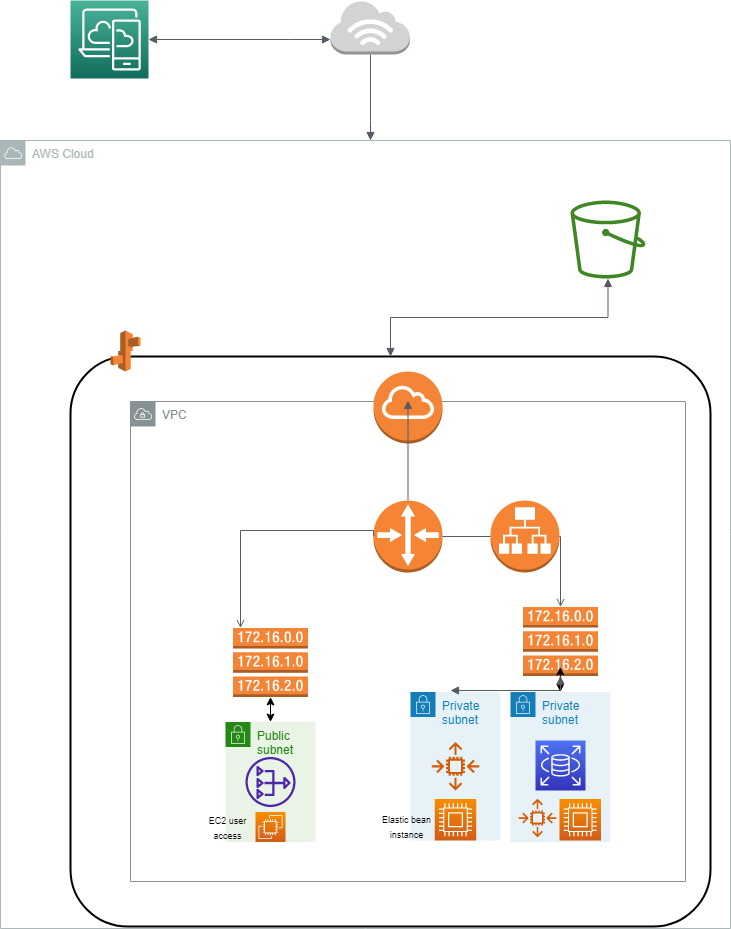

The diagram above was exported from draw.io. Its source (the exported page's mxGraphModel, read from the mxfile embedded in the PNG):
<mxGraphModel dx="1874" dy="528" grid="1" gridSize="10" guides="1" tooltips="1" connect="1" arrows="1" fold="1" page="1" pageScale="1" pageWidth="850" pageHeight="1100" background="#ffffff" math="0" shadow="0">
  <root>
    <mxCell id="0" />
    <mxCell id="1" parent="0" />
    <mxCell id="GJwY8L2h8l_-sQwmyHdS-1" value="VPC" style="sketch=0;outlineConnect=0;gradientColor=none;html=1;whiteSpace=wrap;fontSize=12;fontStyle=0;shape=mxgraph.aws4.group;grIcon=mxgraph.aws4.group_vpc;strokeColor=#879196;fillColor=none;verticalAlign=top;align=left;spacingLeft=30;fontColor=#879196;dashed=0;" vertex="1" parent="1">
      <mxGeometry x="-620" y="561" width="555" height="480" as="geometry" />
    </mxCell>
    <mxCell id="GJwY8L2h8l_-sQwmyHdS-4" value="Private subnet" style="points=[[0,0],[0.25,0],[0.5,0],[0.75,0],[1,0],[1,0.25],[1,0.5],[1,0.75],[1,1],[0.75,1],[0.5,1],[0.25,1],[0,1],[0,0.75],[0,0.5],[0,0.25]];outlineConnect=0;gradientColor=none;html=1;whiteSpace=wrap;fontSize=12;fontStyle=0;container=1;pointerEvents=0;collapsible=0;recursiveResize=0;shape=mxgraph.aws4.group;grIcon=mxgraph.aws4.group_security_group;grStroke=0;strokeColor=#147EBA;fillColor=#E6F2F8;verticalAlign=top;align=left;spacingLeft=30;fontColor=#147EBA;dashed=0;" vertex="1" parent="1">
      <mxGeometry x="-240" y="851.5" width="100" height="150" as="geometry" />
    </mxCell>
    <mxCell id="GJwY8L2h8l_-sQwmyHdS-9" value="" style="sketch=0;points=[[0,0,0],[0.25,0,0],[0.5,0,0],[0.75,0,0],[1,0,0],[0,1,0],[0.25,1,0],[0.5,1,0],[0.75,1,0],[1,1,0],[0,0.25,0],[0,0.5,0],[0,0.75,0],[1,0.25,0],[1,0.5,0],[1,0.75,0]];outlineConnect=0;fontColor=#232F3E;gradientColor=#4D72F3;gradientDirection=north;fillColor=#3334B9;strokeColor=#ffffff;dashed=0;verticalLabelPosition=bottom;verticalAlign=top;align=center;html=1;fontSize=12;fontStyle=0;aspect=fixed;shape=mxgraph.aws4.resourceIcon;resIcon=mxgraph.aws4.rds;" vertex="1" parent="1">
      <mxGeometry x="-215" y="900" width="50" height="50" as="geometry" />
    </mxCell>
    <mxCell id="GJwY8L2h8l_-sQwmyHdS-5" value="AWS Cloud" style="sketch=0;outlineConnect=0;gradientColor=none;html=1;whiteSpace=wrap;fontSize=12;fontStyle=0;shape=mxgraph.aws4.group;grIcon=mxgraph.aws4.group_aws_cloud;strokeColor=#AAB7B8;fillColor=none;verticalAlign=top;align=left;spacingLeft=30;fontColor=#AAB7B8;dashed=0;" vertex="1" parent="1">
      <mxGeometry x="-750" y="300" width="730" height="788" as="geometry" />
    </mxCell>
    <mxCell id="GJwY8L2h8l_-sQwmyHdS-12" value="Public subnet" style="points=[[0,0],[0.25,0],[0.5,0],[0.75,0],[1,0],[1,0.25],[1,0.5],[1,0.75],[1,1],[0.75,1],[0.5,1],[0.25,1],[0,1],[0,0.75],[0,0.5],[0,0.25]];outlineConnect=0;gradientColor=none;html=1;whiteSpace=wrap;fontSize=12;fontStyle=0;container=1;pointerEvents=0;collapsible=0;recursiveResize=0;shape=mxgraph.aws4.group;grIcon=mxgraph.aws4.group_security_group;grStroke=0;strokeColor=#248814;fillColor=#E9F3E6;verticalAlign=top;align=left;spacingLeft=30;fontColor=#248814;dashed=0;" vertex="1" parent="1">
      <mxGeometry x="-525" y="881.5" width="90" height="120" as="geometry" />
    </mxCell>
    <mxCell id="GJwY8L2h8l_-sQwmyHdS-14" value="" style="sketch=0;outlineConnect=0;fontColor=#232F3E;gradientColor=none;fillColor=#4D27AA;strokeColor=none;dashed=0;verticalLabelPosition=bottom;verticalAlign=top;align=center;html=1;fontSize=12;fontStyle=0;aspect=fixed;pointerEvents=1;shape=mxgraph.aws4.nat_gateway;" vertex="1" parent="GJwY8L2h8l_-sQwmyHdS-12">
      <mxGeometry x="20" y="35" width="50" height="50" as="geometry" />
    </mxCell>
    <mxCell id="GJwY8L2h8l_-sQwmyHdS-15" value="" style="rounded=1;arcSize=10;dashed=0;fillColor=none;gradientColor=none;strokeWidth=2;" vertex="1" parent="1">
      <mxGeometry x="-680" y="516" width="640" height="570" as="geometry" />
    </mxCell>
    <mxCell id="GJwY8L2h8l_-sQwmyHdS-16" value="" style="dashed=0;html=1;shape=mxgraph.aws3.elastic_beanstalk;fillColor=#F58536;gradientColor=none;dashed=0;" vertex="1" parent="1">
      <mxGeometry x="-640" y="490" width="30" height="41" as="geometry" />
    </mxCell>
    <mxCell id="GJwY8L2h8l_-sQwmyHdS-8" value="" style="sketch=0;outlineConnect=0;fontColor=#232F3E;gradientColor=none;fillColor=#3F8624;strokeColor=none;dashed=0;verticalLabelPosition=bottom;verticalAlign=top;align=center;html=1;fontSize=12;fontStyle=0;aspect=fixed;pointerEvents=1;shape=mxgraph.aws4.bucket;" vertex="1" parent="1">
      <mxGeometry x="-180" y="360" width="75" height="78" as="geometry" />
    </mxCell>
    <mxCell id="GJwY8L2h8l_-sQwmyHdS-17" value="" style="outlineConnect=0;dashed=0;verticalLabelPosition=bottom;verticalAlign=top;align=center;html=1;shape=mxgraph.aws3.internet_gateway;fillColor=#F58536;gradientColor=none;" vertex="1" parent="1">
      <mxGeometry x="-377" y="531" width="69" height="72" as="geometry" />
    </mxCell>
    <mxCell id="GJwY8L2h8l_-sQwmyHdS-18" value="" style="outlineConnect=0;dashed=0;verticalLabelPosition=bottom;verticalAlign=top;align=center;html=1;shape=mxgraph.aws3.route_table;fillColor=#F58536;gradientColor=none;" vertex="1" parent="1">
      <mxGeometry x="-227.5" y="766.5" width="75" height="69" as="geometry" />
    </mxCell>
    <mxCell id="GJwY8L2h8l_-sQwmyHdS-19" value="" style="outlineConnect=0;dashed=0;verticalLabelPosition=bottom;verticalAlign=top;align=center;html=1;shape=mxgraph.aws3.route_table;fillColor=#F58536;gradientColor=none;" vertex="1" parent="1">
      <mxGeometry x="-517.5" y="787.5" width="75" height="69" as="geometry" />
    </mxCell>
    <mxCell id="GJwY8L2h8l_-sQwmyHdS-24" value="" style="outlineConnect=0;dashed=0;verticalLabelPosition=bottom;verticalAlign=top;align=center;html=1;shape=mxgraph.aws3.router;fillColor=#F58534;gradientColor=none;" vertex="1" parent="1">
      <mxGeometry x="-377" y="660" width="69" height="72" as="geometry" />
    </mxCell>
    <mxCell id="GJwY8L2h8l_-sQwmyHdS-28" value="" style="endArrow=classic;startArrow=classic;html=1;rounded=0;" edge="1" parent="1" source="GJwY8L2h8l_-sQwmyHdS-12" target="GJwY8L2h8l_-sQwmyHdS-19">
      <mxGeometry width="50" height="50" relative="1" as="geometry">
        <mxPoint x="-515" y="901.5" as="sourcePoint" />
        <mxPoint x="-465" y="851.5" as="targetPoint" />
      </mxGeometry>
    </mxCell>
    <mxCell id="GJwY8L2h8l_-sQwmyHdS-32" value="" style="endArrow=classic;startArrow=classic;html=1;rounded=0;" edge="1" parent="1">
      <mxGeometry width="50" height="50" relative="1" as="geometry">
        <mxPoint x="-190.18" y="851.5" as="sourcePoint" />
        <mxPoint x="-190.18" y="826.5" as="targetPoint" />
      </mxGeometry>
    </mxCell>
    <mxCell id="GJwY8L2h8l_-sQwmyHdS-34" value="" style="edgeStyle=orthogonalEdgeStyle;html=1;endArrow=block;elbow=vertical;startArrow=block;startFill=1;endFill=1;strokeColor=#545B64;rounded=0;" edge="1" parent="1" source="GJwY8L2h8l_-sQwmyHdS-15" target="GJwY8L2h8l_-sQwmyHdS-8">
      <mxGeometry width="100" relative="1" as="geometry">
        <mxPoint x="-220" y="440" as="sourcePoint" />
        <mxPoint x="-120" y="440" as="targetPoint" />
      </mxGeometry>
    </mxCell>
    <mxCell id="GJwY8L2h8l_-sQwmyHdS-35" value="" style="edgeStyle=orthogonalEdgeStyle;html=1;endArrow=block;elbow=vertical;startArrow=none;endFill=1;strokeColor=#545B64;rounded=0;" edge="1" parent="1" source="GJwY8L2h8l_-sQwmyHdS-24">
      <mxGeometry width="100" relative="1" as="geometry">
        <mxPoint x="-342.5" y="560" as="sourcePoint" />
        <mxPoint x="-342.5" y="560" as="targetPoint" />
      </mxGeometry>
    </mxCell>
    <mxCell id="GJwY8L2h8l_-sQwmyHdS-36" value="" style="edgeStyle=orthogonalEdgeStyle;html=1;endArrow=open;elbow=vertical;startArrow=none;endFill=0;strokeColor=#545B64;rounded=0;" edge="1" parent="1" source="GJwY8L2h8l_-sQwmyHdS-24" target="GJwY8L2h8l_-sQwmyHdS-18">
      <mxGeometry width="100" relative="1" as="geometry">
        <mxPoint x="-330" y="710" as="sourcePoint" />
        <mxPoint x="-230" y="710" as="targetPoint" />
      </mxGeometry>
    </mxCell>
    <mxCell id="GJwY8L2h8l_-sQwmyHdS-37" value="" style="edgeStyle=orthogonalEdgeStyle;html=1;endArrow=none;elbow=vertical;startArrow=open;startFill=0;strokeColor=#545B64;rounded=0;entryX=0;entryY=0.5;entryDx=0;entryDy=0;entryPerimeter=0;" edge="1" parent="1" source="GJwY8L2h8l_-sQwmyHdS-19" target="GJwY8L2h8l_-sQwmyHdS-24">
      <mxGeometry width="100" relative="1" as="geometry">
        <mxPoint x="-370" y="690" as="sourcePoint" />
        <mxPoint x="-270" y="690" as="targetPoint" />
        <Array as="points">
          <mxPoint x="-510" y="690" />
          <mxPoint x="-377" y="690" />
        </Array>
      </mxGeometry>
    </mxCell>
    <mxCell id="GJwY8L2h8l_-sQwmyHdS-38" value="" style="sketch=0;points=[[0,0,0],[0.25,0,0],[0.5,0,0],[0.75,0,0],[1,0,0],[0,1,0],[0.25,1,0],[0.5,1,0],[0.75,1,0],[1,1,0],[0,0.25,0],[0,0.5,0],[0,0.75,0],[1,0.25,0],[1,0.5,0],[1,0.75,0]];outlineConnect=0;fontColor=#232F3E;gradientColor=#4AB29A;gradientDirection=north;fillColor=#116D5B;strokeColor=#ffffff;dashed=0;verticalLabelPosition=bottom;verticalAlign=top;align=center;html=1;fontSize=12;fontStyle=0;aspect=fixed;shape=mxgraph.aws4.resourceIcon;resIcon=mxgraph.aws4.desktop_and_app_streaming;" vertex="1" parent="1">
      <mxGeometry x="-680" y="160" width="78" height="78" as="geometry" />
    </mxCell>
    <mxCell id="GJwY8L2h8l_-sQwmyHdS-39" value="" style="outlineConnect=0;dashed=0;verticalLabelPosition=bottom;verticalAlign=top;align=center;html=1;shape=mxgraph.aws3.internet_3;fillColor=#D2D3D3;gradientColor=none;" vertex="1" parent="1">
      <mxGeometry x="-420" y="160" width="79.5" height="54" as="geometry" />
    </mxCell>
    <mxCell id="GJwY8L2h8l_-sQwmyHdS-40" value="" style="edgeStyle=orthogonalEdgeStyle;html=1;endArrow=block;elbow=vertical;startArrow=block;startFill=1;endFill=1;strokeColor=#545B64;rounded=0;" edge="1" parent="1" source="GJwY8L2h8l_-sQwmyHdS-38" target="GJwY8L2h8l_-sQwmyHdS-39">
      <mxGeometry width="100" relative="1" as="geometry">
        <mxPoint x="-450" y="180" as="sourcePoint" />
        <mxPoint x="-350" y="180" as="targetPoint" />
        <Array as="points">
          <mxPoint x="-460" y="199" />
          <mxPoint x="-460" y="199" />
        </Array>
      </mxGeometry>
    </mxCell>
    <mxCell id="GJwY8L2h8l_-sQwmyHdS-41" value="" style="edgeStyle=orthogonalEdgeStyle;html=1;endArrow=none;elbow=vertical;startArrow=block;startFill=1;strokeColor=#545B64;rounded=0;" edge="1" parent="1" source="GJwY8L2h8l_-sQwmyHdS-5" target="GJwY8L2h8l_-sQwmyHdS-39">
      <mxGeometry width="100" relative="1" as="geometry">
        <mxPoint x="-580" y="630" as="sourcePoint" />
        <mxPoint x="-480" y="630" as="targetPoint" />
        <Array as="points">
          <mxPoint x="-380" y="280" />
          <mxPoint x="-380" y="280" />
        </Array>
      </mxGeometry>
    </mxCell>
    <mxCell id="GJwY8L2h8l_-sQwmyHdS-43" value="Private subnet" style="points=[[0,0],[0.25,0],[0.5,0],[0.75,0],[1,0],[1,0.25],[1,0.5],[1,0.75],[1,1],[0.75,1],[0.5,1],[0.25,1],[0,1],[0,0.75],[0,0.5],[0,0.25]];outlineConnect=0;gradientColor=none;html=1;whiteSpace=wrap;fontSize=12;fontStyle=0;container=1;pointerEvents=0;collapsible=0;recursiveResize=0;shape=mxgraph.aws4.group;grIcon=mxgraph.aws4.group_security_group;grStroke=0;strokeColor=#147EBA;fillColor=#E6F2F8;verticalAlign=top;align=left;spacingLeft=30;fontColor=#147EBA;dashed=0;" vertex="1" parent="1">
      <mxGeometry x="-340" y="851.5" width="90" height="148.5" as="geometry" />
    </mxCell>
    <mxCell id="GJwY8L2h8l_-sQwmyHdS-46" value="" style="edgeStyle=orthogonalEdgeStyle;html=1;endArrow=block;elbow=vertical;startArrow=block;startFill=1;endFill=1;strokeColor=#545B64;rounded=0;" edge="1" parent="GJwY8L2h8l_-sQwmyHdS-43" target="GJwY8L2h8l_-sQwmyHdS-18">
      <mxGeometry width="100" relative="1" as="geometry">
        <mxPoint x="40" y="-1.5" as="sourcePoint" />
        <mxPoint x="140" y="-1.5" as="targetPoint" />
      </mxGeometry>
    </mxCell>
    <mxCell id="GJwY8L2h8l_-sQwmyHdS-49" value="" style="sketch=0;points=[[0,0,0],[0.25,0,0],[0.5,0,0],[0.75,0,0],[1,0,0],[0,1,0],[0.25,1,0],[0.5,1,0],[0.75,1,0],[1,1,0],[0,0.25,0],[0,0.5,0],[0,0.75,0],[1,0.25,0],[1,0.5,0],[1,0.75,0]];outlineConnect=0;fontColor=#232F3E;gradientColor=#F78E04;gradientDirection=north;fillColor=#D05C17;strokeColor=#ffffff;dashed=0;verticalLabelPosition=bottom;verticalAlign=top;align=center;html=1;fontSize=12;fontStyle=0;aspect=fixed;shape=mxgraph.aws4.resourceIcon;resIcon=mxgraph.aws4.compute;" vertex="1" parent="GJwY8L2h8l_-sQwmyHdS-43">
      <mxGeometry x="24.25" y="107" width="41.5" height="41.5" as="geometry" />
    </mxCell>
    <mxCell id="GJwY8L2h8l_-sQwmyHdS-52" value="" style="sketch=0;outlineConnect=0;fontColor=#232F3E;gradientColor=none;fillColor=#D45B07;strokeColor=none;dashed=0;verticalLabelPosition=bottom;verticalAlign=top;align=center;html=1;fontSize=12;fontStyle=0;aspect=fixed;pointerEvents=1;shape=mxgraph.aws4.auto_scaling2;" vertex="1" parent="GJwY8L2h8l_-sQwmyHdS-43">
      <mxGeometry x="21" y="50.25" width="48" height="48" as="geometry" />
    </mxCell>
    <mxCell id="GJwY8L2h8l_-sQwmyHdS-44" value="" style="sketch=0;points=[[0,0,0],[0.25,0,0],[0.5,0,0],[0.75,0,0],[1,0,0],[0,1,0],[0.25,1,0],[0.5,1,0],[0.75,1,0],[1,1,0],[0,0.25,0],[0,0.5,0],[0,0.75,0],[1,0.25,0],[1,0.5,0],[1,0.75,0]];outlineConnect=0;fontColor=#232F3E;gradientColor=#F78E04;gradientDirection=north;fillColor=#D05C17;strokeColor=#ffffff;dashed=0;verticalLabelPosition=bottom;verticalAlign=top;align=center;html=1;fontSize=12;fontStyle=0;aspect=fixed;shape=mxgraph.aws4.resourceIcon;resIcon=mxgraph.aws4.ec2;" vertex="1" parent="1">
      <mxGeometry x="-495" y="971.5" width="30" height="30" as="geometry" />
    </mxCell>
    <mxCell id="GJwY8L2h8l_-sQwmyHdS-50" value="" style="sketch=0;points=[[0,0,0],[0.25,0,0],[0.5,0,0],[0.75,0,0],[1,0,0],[0,1,0],[0.25,1,0],[0.5,1,0],[0.75,1,0],[1,1,0],[0,0.25,0],[0,0.5,0],[0,0.75,0],[1,0.25,0],[1,0.5,0],[1,0.75,0]];outlineConnect=0;fontColor=#232F3E;gradientColor=#F78E04;gradientDirection=north;fillColor=#D05C17;strokeColor=#ffffff;dashed=0;verticalLabelPosition=bottom;verticalAlign=top;align=center;html=1;fontSize=12;fontStyle=0;aspect=fixed;shape=mxgraph.aws4.resourceIcon;resIcon=mxgraph.aws4.compute;" vertex="1" parent="1">
      <mxGeometry x="-191" y="958.5" width="41.5" height="41.5" as="geometry" />
    </mxCell>
    <mxCell id="GJwY8L2h8l_-sQwmyHdS-51" value="" style="outlineConnect=0;dashed=0;verticalLabelPosition=bottom;verticalAlign=top;align=center;html=1;shape=mxgraph.aws3.application_load_balancer;fillColor=#F58534;gradientColor=none;" vertex="1" parent="1">
      <mxGeometry x="-260" y="660" width="69" height="72" as="geometry" />
    </mxCell>
    <mxCell id="GJwY8L2h8l_-sQwmyHdS-54" value="" style="sketch=0;outlineConnect=0;fontColor=#232F3E;gradientColor=none;fillColor=#D45B07;strokeColor=none;dashed=0;verticalLabelPosition=bottom;verticalAlign=top;align=center;html=1;fontSize=12;fontStyle=0;aspect=fixed;pointerEvents=1;shape=mxgraph.aws4.auto_scaling2;" vertex="1" parent="1">
      <mxGeometry x="-232" y="958.5" width="38" height="38" as="geometry" />
    </mxCell>
    <mxCell id="GJwY8L2h8l_-sQwmyHdS-57" value="&lt;font style=&quot;font-size: 9px;&quot;&gt;EC2 user access&lt;/font&gt;" style="text;html=1;strokeColor=none;fillColor=none;align=center;verticalAlign=middle;whiteSpace=wrap;rounded=0;" vertex="1" parent="1">
      <mxGeometry x="-550" y="973" width="55" height="28.5" as="geometry" />
    </mxCell>
    <mxCell id="GJwY8L2h8l_-sQwmyHdS-58" value="&lt;font style=&quot;font-size: 9px;&quot;&gt;Elastic bean instance&lt;/font&gt;" style="text;html=1;strokeColor=none;fillColor=none;align=center;verticalAlign=middle;whiteSpace=wrap;rounded=0;" vertex="1" parent="1">
      <mxGeometry x="-370.75" y="971.5" width="55" height="28.5" as="geometry" />
    </mxCell>
  </root>
</mxGraphModel>